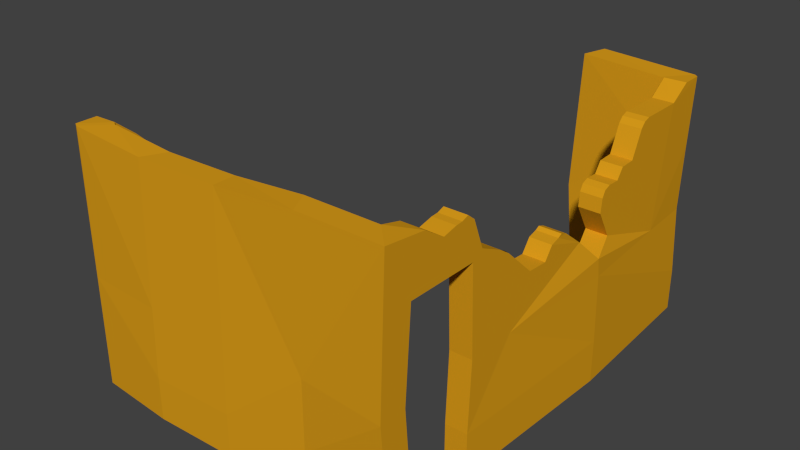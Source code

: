 # Source: cg_house_ruin.blend  (saved by Blender 2.72.0; exported with 4.5.12 LTS)
import bpy
from mathutils import Matrix  # noqa: F401  (used for matrix-valued properties, if any)

bpy.ops.wm.read_factory_settings(use_empty=True)
scene = bpy.context.scene
scene.name = 'Scene'

# ---- collections
col_collection_1 = bpy.data.collections.new('Collection 1'); scene.collection.children.link(col_collection_1)

# ---- materials (node trees are filled in below, after node groups)
mat_dural_structures_rezpa_wall_texture = bpy.data.materials.new('/dural/structures/rezpa_wall/texture')
mat_dural_structures_rezpa_wall_texture.alpha_threshold = 0.0
mat_dural_structures_rezpa_wall_texture.use_transparent_shadow = False
mat_dural_structures_rezpa_wall_texture.diffuse_color = (0.7, 0.3335, 0.01051, 1.0)
mat_dural_structures_rezpa_wall_texture.roughness = 0.5
mat_dural_structures_rezpa_wall_texture.line_color = (0.0, 0.0, 0.0, 1.0)

# ---- material node trees

# ---- world
world_world = bpy.data.worlds.new('World'); scene.world = world_world
world_world.color = (0.05088, 0.05088, 0.05088)
world_world.use_sun_shadow = False
world_world.sun_shadow_jitter_overblur = 0.0
world_world.cycles.sampling_method = 'MANUAL'
world_world.cycles.sample_map_resolution = 256

# ---- meshes
me_cg_house_ruin = bpy.data.meshes.new('cg_house_ruin')
me_cg_house_ruin.from_pydata([(1.636, -1.257, 2.166), (1.321, -1.257, 2.166), (1.321, -1.209, 0.9239), (1.636, -1.209, 0.9239), (0.2163, 3.687, 2.934), (1.582, 3.699, 2.861), (1.558, 3.679, 1.873), (0.1655, 3.695, 1.873), (0.1154, 3.325, 2.934), (0.06054, 3.335, 1.873), (1.321, 3.338, 2.861), (1.275, 3.338, 2.861), (1.271, 3.321, 1.873), (1.321, 3.338, 2.861), (-3.206, -0.6819, 1.294), (-2.892, -0.6548, 1.294), (-2.898, -0.5877, 1.222), (-3.212, -0.6147, 1.222), (-3.092, -1.581, 1.701), (-2.777, -1.581, 1.701), (-2.777, -1.6, 1.286), (-3.092, -1.6, 1.286), (-3.092, -2.063, 2.7), (-2.777, -2.063, 2.7), (-2.777, -1.728, 2.368), (-3.092, -1.728, 2.368), (-2.876, -0.8423, 1.224), (-3.19, -0.8693, 1.224), (-3.092, -1.103, 1.449), (-2.777, -1.103, 1.449), (-2.777, -1.701, 1.951), (-3.092, -1.701, 1.951), (1.321, -2.348, -0.05776), (0.2961, -2.285, -0.05776), (0.2961, -2.348, 0.9239), (1.321, -2.432, 0.9239), (1.321, -2.273, 2.166), (1.636, -2.273, 2.166), (1.636, -2.357, 0.9239), (1.321, -2.357, 0.9239), (1.321, 0.9205, 1.511), (1.636, 0.9205, 1.511), (1.739, 1.242, 1.184), (1.423, 1.242, 1.184), (1.636, -2.664, 2.934), (0.4537, -2.664, 2.934), (0.4537, -2.664, 0.9239), (1.636, -2.747, 0.9239), (-2.992, 0.5063, 0.573), (-2.992, 0.5063, -0.05776), (-3.306, 0.4793, -0.05776), (-3.306, 0.4793, 0.573), (1.321, -2.273, -0.05776), (1.312, 0.4414, 1.762), (1.627, 0.4414, 1.762), (1.636, 0.4896, 1.803), (1.321, 0.4896, 1.803), (1.636, -0.7595, 2.108), (1.636, -0.7595, 2.108), (1.636, -0.6749, 2.059), (1.636, -0.5972, 1.999), (1.636, -0.5972, 1.999), (1.321, -1.562, 2.717), (1.321, -1.763, 2.671), (1.636, -1.763, 2.671), (1.636, -1.562, 2.717), (-2.777, -2.348, 2.934), (-3.092, -2.363, 2.934), (1.321, -2.063, 2.864), (1.636, -2.063, 2.864), (1.636, -1.367, 2.758), (1.321, -1.367, 2.758), (1.321, -1.464, 2.724), (1.636, -1.464, 2.724), (1.321, 1.392, 1.92), (1.636, 1.392, 1.92), (1.636, 1.442, 2.013), (1.321, 1.442, 2.013), (1.321, 3.338, 2.861), (1.321, 3.047, 2.666), (1.636, 3.047, 2.666), (1.636, 3.353, 2.861), (1.321, -1.257, 2.671), (1.636, -1.257, 2.671), (1.636, -1.098, 2.266), (1.321, -1.098, 2.266), (1.321, 2.394, 2.671), (1.636, 2.394, 2.671), (1.321, 2.229, 2.566), (1.321, 2.064, 2.196), (1.636, 2.064, 2.196), (1.636, 2.229, 2.566), (1.321, 1.831, 2.189), (1.636, 1.831, 2.189), (1.321, 1.725, 2.041), (1.636, 1.725, 2.041), (1.321, 1.54, 2.049), (1.636, 1.54, 2.049), (1.321, 1.373, 1.719), (1.636, 1.373, 1.719), (1.321, 1.603, 1.329), (1.636, 1.603, 1.329), (1.636, 2.298, 2.64), (1.321, 2.298, 2.64), (1.321, 0.5851, 1.77), (1.636, 0.5851, 1.77), (-2.981, 0.3768, 0.6951), (-3.295, 0.3498, 0.6951), (-3.256, -0.1031, 0.5541), (-2.942, -0.07609, 0.5541), (1.321, 0.2951, 1.733), (1.636, 0.2951, 1.733), (-3.241, -0.2685, 0.8026), (-2.927, -0.2414, 0.8026), (1.321, 0.1684, 1.559), (1.636, 0.1684, 1.559), (-3.219, -0.5281, 0.877), (-2.905, -0.5011, 0.877), (1.321, -0.1447, 1.578), (1.636, -0.1447, 1.578), (-3.215, -0.5749, 1.131), (-2.901, -0.5478, 1.131), (1.321, -0.5972, 1.999), (1.321, -0.7595, 2.108), (-2.988, 0.4673, 0.7011), (-3.302, 0.4403, 0.7011), (1.321, -0.5972, 1.999), (1.321, -0.7595, 2.108), (1.321, -2.348, 2.934), (1.321, -2.063, 2.864), (1.321, -1.763, 2.671), (1.321, -1.464, 2.724), (1.321, -1.367, 2.758), (1.321, -1.257, 2.671), (1.321, -1.562, 2.717), (1.636, -2.063, 2.864), (1.636, 3.653, 2.861), (1.636, 3.353, 2.861), (-2.777, -2.348, 0.9239), (-2.777, -1.769, 0.5658), (-2.885, -0.737, -0.05776), (-3.092, -2.664, -0.05776), (-3.092, -2.664, 0.9239), (-3.092, -1.998, 0.5815), (-3.092, -2.664, 2.934), (-3.199, -0.7595, -0.05776), (-3.031, -2.699, 2.93), (-2.724, -2.384, 2.93), (1.636, -0.1447, 1.578), (1.636, 0.2951, 1.733), (1.636, 0.1684, 1.559), (1.636, 3.047, 2.666), (1.636, 3.641, -0.05776), (1.593, 3.625, 0.9239), (1.636, 2.793, 0.9239), (1.636, -1.763, 2.671), (1.636, -1.257, 2.671), (1.636, -1.367, 2.758), (1.636, -1.464, 2.724), (1.636, -1.562, 2.717), (1.636, 2.394, 2.671), (1.636, 2.298, 2.64), (1.636, -1.098, 2.266), (1.582, 3.687, -0.05776), (1.536, 3.672, 0.9239), (0.2163, 3.687, -0.05776), (0.1154, 3.325, -0.05776), (0.01145, 3.344, 0.9239), (0.12, 3.703, 0.9239), (1.275, 3.325, -0.05776), (1.267, 3.317, 0.9239), (0.2961, -2.348, 2.934), (1.636, -2.273, -0.05776), (1.636, -0.4937, 0.9239), (1.636, 1.725, 2.041), (1.636, 1.54, 2.049), (1.636, 1.442, 2.013), (0.4537, -2.664, -0.05776), (1.636, -2.664, -0.05776), (1.636, 0.5851, 1.77), (1.636, 0.4896, 1.803), (1.627, 0.4414, 1.762), (1.636, 0.9205, 1.511), (1.613, 3.632, 1.873), (1.739, 1.242, 1.184), (1.321, -1.257, -0.05776), (1.636, -1.257, -0.05776), (1.739, 1.279, 0.9239), (1.739, 1.32, -0.05776), (1.321, 3.047, 2.666), (1.317, 3.316, 0.9239), (1.321, 2.298, 2.64), (1.321, 2.394, 2.671), (1.321, -1.098, 2.266), (1.321, 2.229, 2.566), (1.321, 2.064, 2.196), (1.321, 1.831, 2.189), (1.321, 1.725, 2.041), (1.321, 1.442, 2.013), (1.321, 1.54, 2.049), (1.321, 1.392, 1.92), (1.321, 1.373, 1.719), (1.312, 0.4414, 1.762), (1.321, 0.4896, 1.803), (1.321, 0.5851, 1.77), (1.321, 0.9205, 1.511), (1.321, 0.2951, 1.733), (1.321, 0.1684, 1.559), (1.321, 1.603, 1.329), (1.423, 1.242, 1.184), (1.421, 1.216, 0.9239), (1.423, 1.18, -0.05776), (1.636, 1.603, 1.329), (1.636, 1.373, 1.719), (1.636, 1.392, 1.92), (1.636, 1.831, 2.189), (1.636, 2.064, 2.196), (1.636, 2.229, 2.566), (1.321, -0.1447, 1.578), (-0.7284, -2.366, -0.05776), (-0.7284, -2.402, 0.9239), (-1.753, -2.465, -0.05776), (-1.753, -2.438, 0.9239), (-2.777, -2.348, -0.05776), (-2.724, -2.387, 0.9239), (-2.724, -2.388, -0.05776), (-0.7284, -2.664, 2.85), (-0.7284, -2.718, 0.9239), (-1.91, -2.699, 2.85), (-1.91, -2.753, 0.9239), (-3.031, -2.702, 0.9239), (-0.7284, -2.348, 2.85), (-1.753, -2.384, 2.85), (-3.031, -2.703, -0.05776), (-1.91, -2.781, -0.05776), (-0.7284, -2.745, -0.05776), (1.321, 3.325, -0.05776), (1.321, -1.257, -0.6691), (1.636, -1.257, -0.6691), (1.739, 1.32, -0.6691), (1.423, 1.18, -0.6691), (1.636, 3.641, -0.6691), (1.321, 3.325, -0.6691), (1.582, 3.687, -0.6691), (1.275, 3.325, -0.6691), (0.2163, 3.687, -0.6691), (0.1154, 3.325, -0.6691), (1.321, -2.348, -0.6691), (0.2961, -2.285, -0.6691), (1.321, -2.273, -0.6691), (-0.7284, -2.366, -0.6691), (1.636, -2.273, -0.6691), (-1.753, -2.465, -0.6691), (1.636, -2.664, -0.6691), (-2.724, -2.388, -0.6691), (0.4537, -2.664, -0.6691), (-2.777, -2.348, -0.6691), (-0.7284, -2.745, -0.6691), (-2.885, -0.737, -0.6691), (-1.91, -2.781, -0.6691), (-2.992, 0.5063, -0.6691), (-3.031, -2.703, -0.6691), (-3.306, 0.4793, -0.6691), (-3.092, -2.664, -0.6691), (-3.199, -0.7595, -0.6691)], [], [(0, 1, 2, 3), (4, 5, 6, 7), (8, 4, 7, 9), (10, 11, 12, 13), (14, 15, 16, 17), (18, 19, 20, 21), (22, 23, 24, 25), (26, 27, 28, 29), (25, 24, 30, 31), (32, 33, 34, 35), (36, 37, 38, 39), (40, 41, 42, 43), (44, 45, 46, 47), (48, 49, 50, 51), (32, 35, 39, 52), (53, 54, 55, 56), (62, 63, 64, 65), (29, 28, 21, 20), (66, 23, 22, 67), (64, 63, 68, 69), (19, 18, 31, 30), (1, 0, 37, 36), (70, 71, 72, 73), (74, 75, 76, 77), (78, 79, 80, 81), (82, 83, 84, 85), (80, 79, 86, 87), (88, 89, 90, 91), (90, 89, 92, 93), (93, 92, 94, 95), (95, 94, 96, 97), (74, 98, 99, 75), (99, 98, 100, 101), (101, 100, 43, 42), (88, 91, 102, 103), (41, 40, 104, 105), (106, 107, 108, 109), (53, 110, 111, 54), (109, 108, 112, 113), (111, 110, 114, 115), (113, 112, 116, 117), (115, 114, 118, 119), (117, 116, 120, 121), (119, 118, 122, 61), (14, 27, 26, 15), (123, 85, 84, 57), (70, 83, 82, 71), (107, 106, 124, 125), (87, 86, 103, 102), (97, 96, 77, 76), (105, 104, 56, 55), (121, 120, 17, 16), (122, 126, 127, 123), (62, 65, 73, 72), (48, 51, 125, 124), (36, 128, 129), (36, 129, 130), (131, 132, 133), (134, 131, 133), (130, 134, 133), (36, 130, 133), (36, 133, 1), (128, 44, 135, 129), (4, 8, 11, 5), (136, 10, 137), (23, 66, 138, 139), (24, 23, 139), (30, 24, 139), (19, 30, 139), (20, 19, 139), (26, 29, 20), (16, 15, 26), (26, 20, 139), (16, 26, 139), (121, 16, 139), (117, 121, 139), (113, 117, 139), (109, 113, 139), (48, 124, 106), (48, 106, 109), (49, 48, 109), (49, 109, 139, 140), (141, 142, 143), (144, 67, 143, 142), (67, 22, 143), (22, 25, 143), (25, 31, 143), (31, 18, 143), (21, 28, 27), (27, 14, 17), (18, 21, 143), (21, 27, 143), (27, 17, 143), (17, 120, 143), (120, 116, 143), (116, 112, 143), (107, 125, 51), (108, 107, 51), (108, 51, 50), (141, 143, 145), (66, 144, 146, 147), (148, 119, 61, 60), (67, 144, 66), (149, 111, 115, 150), (150, 115, 119, 148), (37, 44, 47, 38), (135, 44, 37), (136, 137, 151), (152, 153, 154), (155, 135, 37), (156, 157, 158), (156, 158, 159), (156, 159, 155), (151, 160, 161), (156, 155, 37), (162, 156, 37), (152, 163, 164, 153), (165, 166, 167, 168), (166, 169, 170, 167), (0, 162, 37), (162, 0, 58), (171, 128, 35, 34), (172, 52, 39, 38), (44, 128, 171, 45), (58, 0, 3, 173), (59, 58, 173), (60, 59, 173), (174, 175, 176), (177, 178, 47, 46), (128, 36, 39, 35), (148, 60, 173), (178, 172, 38, 47), (179, 180, 181), (182, 179, 181), (182, 181, 149), (182, 149, 150), (136, 151, 183), (150, 148, 173), (182, 150, 173), (184, 182, 173), (185, 186, 3, 2), (152, 154, 187, 188), (189, 10, 13, 190), (191, 192, 189), (1, 133, 193), (191, 189, 190), (194, 191, 190), (195, 194, 190), (1, 193, 127), (196, 195, 190), (197, 196, 190), (164, 168, 7, 6), (127, 126, 2), (57, 61, 122, 123), (198, 199, 197), (198, 197, 190), (200, 198, 190), (170, 190, 13, 12), (201, 200, 190), (202, 203, 204), (202, 204, 205), (206, 202, 205), (207, 206, 205), (208, 201, 190), (154, 153, 183, 151), (153, 164, 6, 183), (167, 170, 12, 9), (209, 208, 190), (185, 2, 210, 211), (184, 42, 41, 182), (212, 101, 42, 184), (213, 99, 101, 212), (214, 75, 99, 213), (176, 76, 75, 214), (175, 97, 76, 176), (174, 95, 97, 175), (215, 93, 95, 174), (216, 90, 93, 215), (217, 91, 90, 216), (161, 102, 91, 217), (160, 87, 102, 161), (151, 80, 87, 160), (137, 81, 80, 151), (10, 78, 81, 137), (189, 79, 78, 10), (192, 86, 79, 189), (191, 103, 86, 192), (194, 88, 103, 191), (195, 89, 88, 194), (196, 92, 89, 195), (197, 94, 92, 196), (199, 96, 94, 197), (198, 77, 96, 199), (200, 74, 77, 198), (201, 98, 74, 200), (208, 100, 98, 201), (209, 43, 100, 208), (205, 40, 43, 209), (204, 104, 40, 205), (203, 56, 104, 204), (202, 53, 56, 203), (206, 110, 53, 202), (207, 114, 110, 206), (218, 118, 114, 207), (126, 122, 118, 218), (182, 41, 105, 179), (179, 105, 55, 180), (193, 85, 123, 127), (133, 82, 85, 193), (132, 71, 82, 133), (131, 72, 71, 132), (134, 62, 72, 131), (130, 63, 62, 134), (129, 68, 63, 130), (135, 69, 68, 129), (155, 64, 69, 135), (159, 65, 64, 155), (158, 73, 65, 159), (157, 70, 73, 158), (156, 83, 70, 157), (162, 84, 83, 156), (58, 57, 84, 162), (180, 55, 54, 181), (181, 54, 111, 149), (219, 220, 34, 33), (221, 222, 220, 219), (223, 138, 224, 225), (226, 227, 46, 45), (228, 229, 227, 226), (144, 142, 230, 146), (226, 231, 232, 228), (45, 171, 231, 226), (141, 233, 230, 142), (234, 235, 227, 229), (235, 177, 46, 227), (66, 147, 224, 138), (232, 231, 220, 222), (231, 171, 34, 220), (209, 210, 2), (186, 173, 3), (205, 209, 2), (207, 205, 2), (218, 207, 2), (215, 174, 154), (174, 176, 154), (126, 218, 2), (176, 214, 154), (216, 215, 154), (168, 167, 9, 7), (1, 127, 2), (214, 213, 154), (213, 212, 154), (217, 216, 154), (161, 217, 154), (151, 161, 154), (212, 184, 154), (184, 187, 154), (136, 183, 6, 5), (8, 9, 12, 11), (10, 136, 5, 11), (165, 168, 164, 163), (236, 190, 170, 169), (190, 210, 209), (190, 236, 211, 210), (173, 187, 184), (173, 186, 188, 187), (108, 50, 145, 143), (112, 108, 143), (223, 140, 139), (223, 139, 138), (228, 232, 147, 146), (222, 221, 225, 224), (229, 228, 146, 230), (234, 229, 230, 233), (232, 222, 224, 147), (186, 185, 237, 238), (188, 186, 238, 239), (185, 211, 240, 237), (152, 188, 239, 241), (211, 236, 242, 240), (163, 152, 241, 243), (236, 169, 244, 242), (165, 163, 243, 245), (169, 166, 246, 244), (166, 165, 245, 246), (33, 32, 247, 248), (32, 52, 249, 247), (219, 33, 248, 250), (52, 172, 251, 249), (221, 219, 250, 252), (172, 178, 253, 251), (225, 221, 252, 254), (178, 177, 255, 253), (223, 225, 254, 256), (177, 235, 257, 255), (140, 223, 256, 258), (235, 234, 259, 257), (49, 140, 258, 260), (234, 233, 261, 259), (50, 49, 260, 262), (233, 141, 263, 261), (145, 50, 262, 264), (141, 145, 264, 263), (57, 60, 59)])
_uv = me_cg_house_ruin.uv_layers.new(name='UVMap')
_uv.uv.foreach_set('vector', [0.407, 0.9233, 0.407, 0.981, 0.1797, 0.981, 0.1797, 0.9233, 0.1724, 0.9375, -0.257, 0.9146, -0.2494, 0.6038, 0.1884, 0.6038, 1.14, 0.9107, 1.14, 0.9819, 0.6861, 0.9819, 0.6861, 0.9107, 1.26, 0.7295, 1.249, 0.7295, 1.249, 0.4724, 1.26, 0.4724, 0.3736, 0.9437, 0.3746, 1.002, 0.3561, 1.002, 0.3551, 0.9437, 0.6466, 0.9437, 0.6482, 1.002, 0.5707, 1.002, 0.5694, 0.9437, 0.8638, 0.9437, 0.8659, 1.002, 0.7779, 1.002, 0.7761, 0.9437, 0.412, 1.002, 0.411, 0.9437, 0.472, 0.9437, 0.4731, 1.002, 0.7761, 0.9437, 0.7779, 1.002, 0.6999, 1.002, 0.6982, 0.9437, 0.2673, 0.004605, 0.5155, 0.004605, 0.5155, 0.2424, 0.2673, 0.2424, 0.593, 0.981, 0.593, 0.9233, 0.8203, 0.9233, 0.8203, 0.981, 0.3646, 0.9176, 0.3655, 0.9687, 0.2913, 0.9687, 0.2903, 0.9176, 1.248, 0.9375, 0.8758, 0.9375, 0.8758, 0.3054, 1.248, 0.3054, 0.0524, 1.002, -0.06524, 1.002, -0.06524, 0.9437, 0.05214, 0.9437, 1.451, 0.004605, 1.451, 0.2424, 1.433, 0.2424, 1.433, 0.004605, 0.46, 0.9176, 0.4608, 0.9687, 0.4505, 0.9687, 0.4497, 0.9176, 0.8884, 0.9176, 0.9219, 0.9176, 0.9219, 0.9687, 0.8885, 0.9687, 0.4731, 1.002, 0.472, 0.9437, 0.5694, 0.9437, 0.5707, 1.002, 0.9348, 1.002, 0.8659, 1.002, 0.8638, 0.9437, 0.9348, 0.9437, 0.9219, 0.9687, 0.9219, 0.9176, 0.9798, 0.9176, 0.9798, 0.9687, 0.6482, 1.002, 0.6466, 0.9437, 0.6982, 0.9437, 0.6999, 1.002, 0.407, 0.981, 0.407, 0.9233, 0.593, 0.9233, 0.593, 0.981, 0.8559, 0.9687, 0.8557, 0.9176, 0.8724, 0.9176, 0.8726, 0.9687, 0.121, 0.9176, 0.1222, 0.9687, 0.1053, 0.9687, 0.1041, 0.9176, -0.2774, 0.9176, -0.2146, 0.9176, -0.2129, 0.9687, -0.2774, 0.9687, 0.8331, 0.9176, 0.8333, 0.9687, 0.7629, 0.9687, 0.7626, 0.9176, -0.2129, 0.9687, -0.2146, 0.9176, -0.1087, 0.9176, -0.1072, 0.9687, -0.07594, 0.9176, -0.01022, 0.9176, -0.00883, 0.9687, -0.07445, 0.9687, -0.00883, 0.9687, -0.01022, 0.9176, 0.02758, 0.9176, 0.02892, 0.9687, 0.02892, 0.9687, 0.02758, 0.9176, 0.05701, 0.9176, 0.05831, 0.9687, 0.05831, 0.9687, 0.05701, 0.9176, 0.08714, 0.9176, 0.08839, 0.9687, 0.121, 0.9176, 0.1539, 0.9176, 0.155, 0.9687, 0.1222, 0.9687, 0.155, 0.9687, 0.1539, 0.9176, 0.2272, 0.9176, 0.2283, 0.9687, 0.2283, 0.9687, 0.2272, 0.9176, 0.2903, 0.9176, 0.2913, 0.9687, -0.07594, 0.9176, -0.07445, 0.9687, -0.09081, 0.9687, -0.09232, 0.9176, 0.3655, 0.9687, 0.3646, 0.9176, 0.4333, 0.9176, 0.4341, 0.9687, 0.09436, 1.002, 0.09401, 0.9437, 0.1826, 0.9437, 0.1831, 1.002, 0.46, 0.9176, 0.4843, 0.9176, 0.485, 0.9687, 0.4608, 0.9687, 0.1831, 1.002, 0.1826, 0.9437, 0.2382, 0.9437, 0.2389, 1.002, 0.485, 0.9687, 0.4843, 0.9176, 0.5191, 0.9176, 0.5198, 0.9687, 0.2389, 1.002, 0.2382, 0.9437, 0.2886, 0.9437, 0.2894, 1.002, 0.5198, 0.9687, 0.5191, 0.9176, 0.57, 0.9176, 0.5706, 0.9687, 0.2894, 1.002, 0.2886, 0.9437, 0.3367, 0.9437, 0.3376, 1.002, 0.5706, 0.9687, 0.57, 0.9176, 0.6702, 0.9176, 0.6706, 0.9687, 0.3736, 0.9437, 0.411, 0.9437, 0.412, 1.002, 0.3746, 1.002, 0.702, 0.9176, 0.7626, 0.9176, 0.7629, 0.9687, 0.7024, 0.9687, 0.8559, 0.9687, 0.8333, 0.9687, 0.8331, 0.9176, 0.8557, 0.9176, 0.09401, 0.9437, 0.09436, 1.002, 0.07738, 1.002, 0.07707, 0.9437, -0.1072, 0.9687, -0.1087, 0.9176, -0.09232, 0.9176, -0.09081, 0.9687, 0.08839, 0.9687, 0.08714, 0.9176, 0.1041, 0.9176, 0.1053, 0.9687, 0.4341, 0.9687, 0.4333, 0.9176, 0.4497, 0.9176, 0.4505, 0.9687, 0.3376, 1.002, 0.3367, 0.9437, 0.3551, 0.9437, 0.3561, 1.002, 0.6702, 0.9176, 1.027, 0.503, 1.066, 0.5294, 0.702, 0.9176, 0.8884, 0.9176, 0.8885, 0.9687, 0.8726, 0.9687, 0.8724, 0.9176, 0.0524, 1.002, 0.05214, 0.9437, 0.07707, 0.9437, 0.07738, 1.002, 1.433, 0.5434, 1.451, 0.7295, 1.382, 0.7126, 1.433, 0.5434, 1.382, 0.7126, 1.309, 0.6657, 1.237, 0.6784, 1.213, 0.6867, 1.187, 0.6657, 1.26, 0.6769, 1.237, 0.6784, 1.187, 0.6657, 1.309, 0.6657, 1.26, 0.6769, 1.187, 0.6657, 1.433, 0.5434, 1.309, 0.6657, 1.187, 0.6657, 1.433, 0.5434, 1.187, 0.6657, 1.187, 0.5434, 1.0, 0.9382, 1.0, 0.9846, 0.9278, 0.9846, 0.9635, 0.9382, 0.243, 0.9763, 0.1983, 0.9089, 0.6957, 0.9101, 0.8283, 0.9769, 0.8513, 0.9769, 0.7153, 0.9102, 0.8511, 0.9122, 0.1455, 0.6726, 0.07636, 0.7295, 0.07636, 0.2424, 0.3437, 0.07724, 0.2267, 0.5923, 0.1455, 0.6726, 0.3437, 0.07724, 0.2331, 0.4912, 0.2267, 0.5923, 0.3437, 0.07724, 0.2624, 0.4307, 0.2331, 0.4912, 0.3437, 0.07724, 0.2576, 0.3302, 0.2624, 0.4307, 0.3437, 0.07724, 0.4357, 0.3151, 0.3781, 0.3697, 0.2576, 0.3302, 0.4976, 0.3145, 0.4813, 0.3322, 0.4357, 0.3151, 0.4357, 0.3151, 0.2576, 0.3302, 0.3437, 0.07724, 0.4976, 0.3145, 0.4357, 0.3151, 0.3437, 0.07724, 0.5073, 0.2926, 0.4976, 0.3145, 0.3437, 0.07724, 0.5187, 0.2311, 0.5073, 0.2926, 0.3437, 0.07724, 0.5818, 0.213, 0.5187, 0.2311, 0.3437, 0.07724, 0.622, 0.1528, 0.5818, 0.213, 0.3437, 0.07724, 0.7637, 0.1574, 0.7542, 0.1884, 0.7322, 0.187, 0.7637, 0.1574, 0.7322, 0.187, 0.622, 0.1528, 0.7637, 0.004605, 0.7637, 0.1574, 0.622, 0.1528, 0.7637, 0.004605, 0.622, 0.1528, 0.3437, 0.07724, 0.4613, 0.004605, 1.469, -0.003302, 1.469, 0.3054, 1.26, 0.1977, 1.469, 0.9375, 1.375, 0.9375, 1.26, 0.1977, 1.469, 0.3054, 1.375, 0.9375, 1.281, 0.8637, 1.26, 0.1977, 1.281, 0.8637, 1.175, 0.7595, 1.26, 0.1977, 1.175, 0.7595, 1.167, 0.6282, 1.26, 0.1977, 1.167, 0.6282, 1.129, 0.5497, 1.26, 0.1977, 1.135, 0.4193, 0.9787, 0.4706, 0.9052, 0.3997, 0.9052, 0.3997, 0.8463, 0.4218, 0.8251, 0.399, 1.129, 0.5497, 1.135, 0.4193, 1.26, 0.1977, 1.135, 0.4193, 0.9052, 0.3997, 1.26, 0.1977, 0.9052, 0.3997, 0.8251, 0.399, 1.26, 0.1977, 0.8251, 0.399, 0.8126, 0.3704, 1.26, 0.1977, 0.8126, 0.3704, 0.7979, 0.2906, 1.26, 0.1977, 0.7979, 0.2906, 0.7163, 0.2672, 1.26, 0.1977, 0.5219, 0.2334, 0.4934, 0.2353, 0.4811, 0.195, 0.6643, 0.1891, 0.5219, 0.2334, 0.4811, 0.195, 0.6643, 0.1891, 0.4811, 0.195, 0.4811, -0.003303, 1.469, -0.003302, 1.26, 0.1977, 0.8707, -0.003303, 0.06667, 0.9471, 0.0, 0.8804, 0.01308, 0.8804, 0.07801, 0.9471, 0.6773, 0.5111, 0.6773, 0.5111, 0.8196, 0.6435, 0.8196, 0.6435, 0.0, 0.9439, 0.0, 0.8804, 0.06667, 0.9471, 0.539, 0.5596, 0.539, 0.5596, 0.5789, 0.5051, 0.5789, 0.5051, 0.5789, 0.5051, 0.5789, 0.5051, 0.6773, 0.5111, 0.6773, 0.5111, -0.373, 0.6959, -0.4958, 0.9375, -0.5221, 0.3054, -0.3993, 0.3054, -0.307, 0.9156, -0.4958, 0.9375, -0.373, 0.6959, 1.49, 0.9146, 1.396, 0.9146, 1.3, 0.8531, 1.486, -0.003303, 1.481, 0.3054, 1.22, 0.3054, -0.2126, 0.8547, -0.307, 0.9156, -0.373, 0.6959, -0.05361, 0.8547, -0.08794, 0.882, -0.1185, 0.8713, -0.05361, 0.8547, -0.1185, 0.8713, -0.1494, 0.8693, -0.05361, 0.8547, -0.1494, 0.8693, -0.2126, 0.8547, 1.3, 0.8531, 1.094, 0.8549, 1.064, 0.845, -0.05361, 0.8547, -0.2126, 0.8547, -0.373, 0.6959, -0.003638, 0.7274, -0.05361, 0.8547, -0.373, 0.6959, -0.2739, -0.003303, -0.257, -0.003303, -0.2426, 0.3054, -0.2604, 0.3054, -0.1402, 0.9819, -0.1402, 0.9107, 0.2799, 0.9107, 0.2799, 0.9819, 0.9681, 0.004605, 1.249, 0.004605, 1.249, 0.2424, 0.9681, 0.2424, -0.05361, 0.6959, -0.003638, 0.7274, -0.373, 0.6959, -0.003638, 0.7274, -0.05361, 0.6959, 0.1029, 0.6778, 0.5155, 0.7295, 0.2673, 0.7295, 0.2673, 0.2424, 0.5155, 0.2424, 1.0, 0.9233, 1.0, 0.981, 0.8203, 0.981, 0.8203, 0.9233, 1.0, 0.8804, 0.9333, 0.9471, 0.7167, 0.9471, 0.75, 0.8804, 0.1029, 0.6778, -0.05361, 0.6959, -0.03853, 0.3054, 0.1865, 0.3054, 0.1295, 0.6623, 0.1029, 0.6778, 0.1865, 0.3054, 0.154, 0.6435, 0.1295, 0.6623, 0.1865, 0.3054, 0.8842, 0.6567, 0.8259, 0.6591, 0.7951, 0.6477, 0.8758, -0.003302, 1.248, -0.003302, 1.248, 0.3054, 0.8758, 0.3054, 1.451, 0.7295, 1.433, 0.5434, 1.433, 0.2424, 1.451, 0.2424, 0.2963, 0.5111, 0.154, 0.6435, 0.1865, 0.3054, -0.4958, -0.003302, -0.373, -0.003302, -0.3993, 0.3054, -0.5221, 0.3054, 0.5257, 0.5715, 0.4957, 0.5818, 0.4806, 0.569, 0.6312, 0.4899, 0.5257, 0.5715, 0.4806, 0.569, 0.6312, 0.4899, 0.4806, 0.569, 0.4345, 0.5596, 0.6312, 0.4899, 0.4345, 0.5596, 0.3947, 0.5051, 1.49, 0.9146, 1.3, 0.8531, 1.484, 0.6038, 0.3947, 0.5051, 0.2963, 0.5111, 0.1865, 0.3054, 0.6312, 0.4899, 0.3947, 0.5051, 0.1865, 0.3054, 0.7324, 0.3873, 0.6312, 0.4899, 0.1865, 0.3054, 0.0, 0.981, 0.0, 0.9233, 0.1797, 0.9233, 0.1797, 0.981, 1.486, -0.003303, 1.22, 0.3054, 0.744, 0.3054, 0.7569, -0.003303, 0.1438, 0.6644, 0.07636, 0.7295, 0.07636, 0.4724, 0.07636, 0.2424, 0.3254, 0.6582, 0.3021, 0.6658, 0.1438, 0.6644, 1.187, 0.5434, 1.187, 0.6657, 1.148, 0.5676, 0.3254, 0.6582, 0.1438, 0.6644, 0.07636, 0.2424, 0.342, 0.6402, 0.3254, 0.6582, 0.07636, 0.2424, 0.382, 0.5505, 0.342, 0.6402, 0.07636, 0.2424, 1.187, 0.5434, 1.148, 0.5676, 1.066, 0.5294, 0.4385, 0.5489, 0.382, 0.5505, 0.07636, 0.2424, 0.464, 0.5131, 0.4385, 0.5489, 0.07636, 0.2424, -0.2426, 0.3054, 0.2027, 0.3054, 0.1884, 0.6038, -0.2494, 0.6038, 1.066, 0.5294, 1.027, 0.503, 1.187, 0.2424, 0.7024, 0.9687, 0.6706, 0.9687, 0.6702, 0.9176, 0.702, 0.9176, 0.5327, 0.5062, 0.509, 0.515, 0.464, 0.5131, 0.5327, 0.5062, 0.464, 0.5131, 0.07636, 0.2424, 0.5447, 0.4838, 0.5327, 0.5062, 0.07636, 0.2424, 1.249, 0.2424, 1.26, 0.2424, 1.26, 0.4724, 1.249, 0.4724, 0.5493, 0.435, 0.5447, 0.4838, 0.07636, 0.2424, 0.775, 0.4456, 0.7634, 0.4554, 0.7402, 0.4474, 0.775, 0.4456, 0.7402, 0.4474, 0.659, 0.3846, 0.8105, 0.4383, 0.775, 0.4456, 0.659, 0.3846, 0.8412, 0.3963, 0.8105, 0.4383, 0.659, 0.3846, 0.4935, 0.3406, 0.5493, 0.435, 0.07636, 0.2424, 1.22, 0.3054, 1.481, 0.3054, 1.484, 0.6038, 1.3, 0.8531, -0.2604, 0.3054, -0.2426, 0.3054, -0.2494, 0.6038, -0.2668, 0.6038, 0.9681, 0.2424, 1.249, 0.2424, 1.249, 0.4724, 0.9681, 0.4724, 0.581, 0.3055, 0.4935, 0.3406, 0.07636, 0.2424, 1.187, 0.004605, 1.187, 0.2424, 0.5862, 0.2424, 0.5962, 0.004605, 0.2412, 0.3873, 0.2412, 0.3873, 0.3424, 0.4899, 0.3424, 0.4899, 0.1277, 0.4329, 0.1277, 0.4329, 0.2412, 0.3873, 0.2412, 0.3873, 0.2001, 0.5553, 0.2001, 0.5553, 0.1277, 0.4329, 0.1277, 0.4329, 0.1941, 0.6187, 0.1941, 0.6187, 0.2001, 0.5553, 0.2001, 0.5553, 0.1785, 0.6477, 0.1785, 0.6477, 0.1941, 0.6187, 0.1941, 0.6187, 0.1477, 0.6591, 0.1477, 0.6591, 0.1785, 0.6477, 0.1785, 0.6477, 0.08937, 0.6567, 0.08937, 0.6567, 0.1477, 0.6591, 0.1477, 0.6591, 0.05619, 0.7031, 0.05619, 0.7031, 0.08937, 0.6567, 0.08937, 0.6567, -0.0171, 0.7053, -0.0171, 0.7053, 0.05619, 0.7031, 0.05619, 0.7031, -0.06906, 0.8216, -0.06906, 0.8216, -0.0171, 0.7053, -0.0171, 0.7053, -0.09061, 0.845, -0.09061, 0.845, -0.06906, 0.8216, -0.06906, 0.8216, -0.1208, 0.8549, -0.1208, 0.8549, -0.09061, 0.845, -0.09061, 0.845, -0.3262, 0.8531, -0.3262, 0.8531, -0.1208, 0.8549, -0.1208, 0.8549, -0.4224, 0.9146, -0.4224, 0.9146, -0.3262, 0.8531, -0.3262, 0.8531, 0.7153, 0.9102, -0.2774, 0.9176, -0.2774, 0.9687, 0.8511, 0.9122, 0.1438, 0.6644, -0.2146, 0.9176, -0.2774, 0.9176, 0.07636, 0.7295, 0.3021, 0.6658, -0.1087, 0.9176, -0.2146, 0.9176, 0.1438, 0.6644, 0.3254, 0.6582, -0.09232, 0.9176, -0.1087, 0.9176, 0.3021, 0.6658, 0.342, 0.6402, -0.07594, 0.9176, -0.09232, 0.9176, 0.3254, 0.6582, 0.382, 0.5505, -0.01022, 0.9176, -0.07594, 0.9176, 0.342, 0.6402, 0.4385, 0.5489, 0.02758, 0.9176, -0.01022, 0.9176, 0.382, 0.5505, 0.464, 0.5131, 0.05701, 0.9176, 0.02758, 0.9176, 0.4385, 0.5489, 0.509, 0.515, 0.08714, 0.9176, 0.05701, 0.9176, 0.464, 0.5131, 0.5327, 0.5062, 0.1041, 0.9176, 0.08714, 0.9176, 0.509, 0.515, 0.5447, 0.4838, 0.121, 0.9176, 0.1041, 0.9176, 0.5327, 0.5062, 0.5493, 0.435, 0.1539, 0.9176, 0.121, 0.9176, 0.5447, 0.4838, 0.4935, 0.3406, 0.2272, 0.9176, 0.1539, 0.9176, 0.5493, 0.435, 0.581, 0.3055, 0.2903, 0.9176, 0.2272, 0.9176, 0.4935, 0.3406, 0.659, 0.3846, 0.3646, 0.9176, 0.2903, 0.9176, 0.581, 0.3055, 0.7402, 0.4474, 0.4333, 0.9176, 0.3646, 0.9176, 0.659, 0.3846, 0.7634, 0.4554, 0.4497, 0.9176, 0.4333, 0.9176, 0.7402, 0.4474, 0.775, 0.4456, 0.46, 0.9176, 0.4497, 0.9176, 0.7634, 0.4554, 0.8105, 0.4383, 0.4843, 0.9176, 0.46, 0.9176, 0.775, 0.4456, 0.8412, 0.3963, 0.5191, 0.9176, 0.4843, 0.9176, 0.8105, 0.4383, 0.917, 0.401, 0.57, 0.9176, 0.5191, 0.9176, 0.8412, 0.3963, 1.027, 0.503, 0.6702, 0.9176, 0.57, 0.9176, 0.917, 0.401, 0.3424, 0.4899, 0.3424, 0.4899, 0.4479, 0.5715, 0.4479, 0.5715, 0.4479, 0.5715, 0.4479, 0.5715, 0.4779, 0.5818, 0.4779, 0.5818, 1.148, 0.5676, 0.7626, 0.9176, 0.702, 0.9176, 1.066, 0.5294, 1.187, 0.6657, 0.8331, 0.9176, 0.7626, 0.9176, 1.148, 0.5676, 1.213, 0.6867, 0.8557, 0.9176, 0.8331, 0.9176, 1.187, 0.6657, 1.237, 0.6784, 0.8724, 0.9176, 0.8557, 0.9176, 1.213, 0.6867, 1.26, 0.6769, 0.8884, 0.9176, 0.8724, 0.9176, 1.237, 0.6784, 1.309, 0.6657, 0.9219, 0.9176, 0.8884, 0.9176, 1.26, 0.6769, 1.382, 0.7126, 0.9798, 0.9176, 0.9219, 0.9176, 1.309, 0.6657, 0.9278, 0.9846, 0.9798, 0.9687, 0.9798, 0.9176, 0.9635, 0.9382, 1.186, 0.8547, 1.186, 0.8547, 1.281, 0.9156, 1.281, 0.9156, 1.123, 0.8693, 1.123, 0.8693, 1.186, 0.8547, 1.186, 0.8547, 1.092, 0.8713, 1.092, 0.8713, 1.123, 0.8693, 1.123, 0.8693, 1.062, 0.882, 1.062, 0.882, 1.092, 0.8713, 1.092, 0.8713, 1.027, 0.8547, 1.027, 0.8547, 1.062, 0.882, 1.062, 0.882, 0.9772, 0.7274, 0.9772, 0.7274, 1.027, 0.8547, 1.027, 0.8547, 0.8707, 0.6778, 0.8707, 0.6778, 0.9772, 0.7274, 0.9772, 0.7274, 0.4779, 0.5818, 0.4779, 0.5818, 0.493, 0.569, 0.493, 0.569, 0.493, 0.569, 0.493, 0.569, 0.539, 0.5596, 0.539, 0.5596, 0.7636, 0.004605, 0.7636, 0.2493, 0.5155, 0.2424, 0.5155, 0.004605, 1.012, 0.004605, 1.012, 0.2493, 0.7636, 0.2493, 0.7636, 0.004605, 1.26, 0.004605, 1.26, 0.2424, 1.247, 0.2428, 1.247, 0.004605, 0.5042, 0.911, 0.5042, 0.3054, 0.8758, 0.3054, 0.8758, 0.9375, 0.1325, 0.911, 0.1325, 0.3054, 0.5042, 0.3054, 0.5042, 0.911, -0.2392, 0.9375, -0.2392, 0.3054, -0.2197, 0.3054, -0.2197, 0.9362, 0.5, 0.8804, 0.5, 0.9471, 0.2833, 0.9471, 0.25, 0.8804, 0.75, 0.8804, 0.7167, 0.9471, 0.5, 0.9471, 0.5, 0.8804, -0.2392, -0.003302, -0.2197, -0.003302, -0.2197, 0.3054, -0.2392, 0.3054, 0.1325, -0.003302, 0.5042, -0.003302, 0.5042, 0.3054, 0.1325, 0.3054, 0.5042, -0.003302, 0.8758, -0.003302, 0.8758, 0.3054, 0.5042, 0.3054, 1.26, 0.7295, 1.247, 0.7295, 1.247, 0.2428, 1.26, 0.2424, 1.012, 0.7295, 0.7636, 0.7295, 0.7636, 0.2493, 1.012, 0.2493, 0.7636, 0.7295, 0.5155, 0.7295, 0.5155, 0.2424, 0.7636, 0.2493, 0.581, 0.3055, 0.5862, 0.2424, 1.187, 0.2424, -0.05361, -0.003302, 0.1865, 0.3054, -0.03853, 0.3054, 0.659, 0.3846, 0.581, 0.3055, 1.187, 0.2424, 0.8412, 0.3963, 0.659, 0.3846, 1.187, 0.2424, 0.917, 0.401, 0.8412, 0.3963, 1.187, 0.2424, 0.9174, 0.7031, 0.8842, 0.6567, 1.22, 0.3054, 0.8842, 0.6567, 0.7951, 0.6477, 1.22, 0.3054, 1.027, 0.503, 0.917, 0.401, 1.187, 0.2424, 0.7951, 0.6477, 0.7795, 0.6187, 1.22, 0.3054, 0.9907, 0.7053, 0.9174, 0.7031, 1.22, 0.3054, 0.2799, 0.9819, 0.2799, 0.9107, 0.6861, 0.9107, 0.6861, 0.9819, 1.187, 0.5434, 1.066, 0.5294, 1.187, 0.2424, 0.7795, 0.6187, 0.7735, 0.5553, 1.22, 0.3054, 0.7735, 0.5553, 0.8459, 0.4329, 1.22, 0.3054, 1.043, 0.8216, 0.9907, 0.7053, 1.22, 0.3054, 1.064, 0.845, 1.043, 0.8216, 1.22, 0.3054, 1.3, 0.8531, 1.064, 0.845, 1.22, 0.3054, 0.8459, 0.4329, 0.7324, 0.3873, 1.22, 0.3054, 0.7324, 0.3873, 0.744, 0.3054, 1.22, 0.3054, -0.2739, 0.9146, -0.2668, 0.6038, -0.2494, 0.6038, -0.257, 0.9146, 0.9681, 0.7295, 0.9681, 0.4724, 1.249, 0.4724, 1.249, 0.7295, 0.7153, 0.9102, 0.8513, 0.9769, 0.8283, 0.9769, 0.6957, 0.9101, 0.1724, -0.003303, 0.2027, 0.3054, -0.2426, 0.3054, -0.257, -0.003303, 1.26, 0.004605, 1.26, 0.2424, 1.249, 0.2424, 1.249, 0.004605, 0.07636, 0.2424, 0.5862, 0.2424, 0.581, 0.3055, 0.07636, 0.2424, 0.07636, 0.004605, 0.5962, 0.004605, 0.5862, 0.2424, 0.1865, 0.3054, 0.744, 0.3054, 0.7324, 0.3873, 0.1865, 0.3054, -0.05361, -0.003302, 0.7569, -0.003303, 0.744, 0.3054, 0.6643, 0.1891, 0.4811, -0.003303, 0.8707, -0.003303, 1.26, 0.1977, 0.7163, 0.2672, 0.6643, 0.1891, 1.26, 0.1977, 0.07636, 0.004605, 0.4613, 0.004605, 0.3437, 0.07724, 0.07636, 0.004605, 0.3437, 0.07724, 0.07636, 0.2424, 0.25, 0.8804, 0.2833, 0.9471, 0.07801, 0.9471, 0.01308, 0.8804, 1.012, 0.2493, 1.012, 0.004605, 1.247, 0.004605, 1.247, 0.2428, 0.1325, 0.3054, 0.1325, 0.911, -0.2197, 0.9362, -0.2197, 0.3054, 0.1325, -0.003302, 0.1325, 0.3054, -0.2197, 0.3054, -0.2197, -0.003302, 1.012, 0.7295, 1.012, 0.2493, 1.247, 0.2428, 1.247, 0.7295, 0.0, 0.9233, 0.0, 0.981, -0.07532, 0.9813, -0.07532, 0.9236, 0.7569, 0.0007611, -0.05361, 0.0007611, -0.05361, 0.0673, 0.7569, 0.0673, 1.187, 0.0007611, 0.5962, 0.0007611, 0.5962, 0.06319, 1.187, 0.06319, 1.486, 0.0007611, 0.7569, 0.0007611, 0.7569, 0.0673, 1.486, 0.0673, 0.5962, 0.0007611, 0.07636, 0.0007611, 0.07636, 0.06319, 0.5962, 0.06319, -0.257, 0.0007611, -0.2739, 0.0007611, -0.2739, 0.0673, -0.257, 0.0673, 1.26, 0.0007611, 1.249, 0.0007611, 1.249, 0.06319, 1.26, 0.06319, 0.1724, 0.0007611, -0.257, 0.0007611, -0.257, 0.0673, 0.1724, 0.0673, 1.249, 0.0007611, 0.9681, 0.0007611, 0.9681, 0.06319, 1.249, 0.06319, -0.1402, 0.9107, -0.1402, 0.9819, -0.2155, 0.9822, -0.2155, 0.911, 0.5155, 0.0007611, 0.2673, 0.0007611, 0.2673, 0.06319, 0.5155, 0.06319, 1.451, 0.0007611, 1.433, 0.0007611, 1.433, 0.06319, 1.451, 0.06319, 0.7636, 0.0007611, 0.5155, 0.0007611, 0.5155, 0.06319, 0.7636, 0.06319, 1.0, 0.981, 1.0, 0.9233, 0.9247, 0.9236, 0.9247, 0.9813, 1.012, 0.0007611, 0.7636, 0.0007611, 0.7636, 0.06319, 1.012, 0.06319, -0.373, 0.0007611, -0.4958, 0.0007611, -0.4958, 0.0673, -0.373, 0.0673, 1.247, 0.0007611, 1.012, 0.0007611, 1.012, 0.06319, 1.247, 0.06319, 1.248, 0.0007611, 0.8758, 0.0007611, 0.8758, 0.0673, 1.248, 0.0673, 1.26, 0.0007611, 1.247, 0.0007611, 1.247, 0.06319, 1.26, 0.06319, 0.8758, 0.0007611, 0.5042, 0.0007611, 0.5042, 0.0673, 0.8758, 0.0673, 0.4613, 0.0007611, 0.07636, 0.0007611, 0.07636, 0.06319, 0.4613, 0.06319, 0.5042, 0.0007611, 0.1325, 0.0007611, 0.1325, 0.0673, 0.5042, 0.0673, 0.7637, 0.0007611, 0.4613, 0.0007611, 0.4613, 0.06319, 0.7637, 0.06319, 0.1325, 0.0007611, -0.2197, 0.0007611, -0.2197, 0.0673, 0.1325, 0.0673, -0.06524, 0.9437, -0.06524, 1.002, -0.1406, 1.003, -0.1406, 0.944, -0.2197, 0.0007611, -0.2392, 0.0007611, -0.2392, 0.0673, -0.2197, 0.0673, 0.8707, 0.0007611, 0.4811, 0.0007611, 0.4811, 0.0673, 0.8707, 0.0673, 1.469, 0.0007611, 0.8707, 0.0007611, 0.8707, 0.0673, 1.469, 0.0673, 0.8707, 0.6778, 0.8196, 0.6435, 0.8441, 0.6623])
me_cg_house_ruin.materials.append(mat_dural_structures_rezpa_wall_texture)
me_cg_house_ruin.use_remesh_preserve_volume = False
me_cg_house_ruin.use_remesh_preserve_attributes = False
me_cg_house_ruin.use_mirror_vertex_groups = False
me_cg_house_ruin.update()

# ---- objects
ob_cg_house_ruin = bpy.data.objects.new('cg_house_ruin', me_cg_house_ruin)

# ---- transforms, parenting, visibility, modifiers, constraints
ob_cg_house_ruin.location = (0.0, 0.0, 0.0)
ob_cg_house_ruin.lineart.crease_threshold = 0.0

# ---- collection membership
col_collection_1.objects.link(ob_cg_house_ruin)

# ---- scene / render settings (as saved in the file)
scene.frame_start = 1; scene.frame_end = 250; scene.frame_set(1)
scene.render.engine = 'BLENDER_EEVEE_NEXT'
scene.render.resolution_percentage = 50
scene.render.dither_intensity = 0.0
scene.cycles.use_denoising = False
scene.cycles.samples = 10
scene.cycles.sampling_pattern = 'TABULATED_SOBOL'
scene.cycles.light_sampling_threshold = 0.0
scene.cycles.use_adaptive_sampling = False
scene.cycles.use_light_tree = False
scene.cycles.blur_glossy = 0.0
scene.cycles.volume_bounces = 1
scene.cycles.pixel_filter_type = 'GAUSSIAN'
scene.cycles.sample_clamp_indirect = 0.0
scene.view_settings.view_transform = 'Standard'
bpy.context.view_layer.update()

# ---- added for rendering (the .blend has no active camera and no usable light): camera, sun
cam_auto = bpy.data.cameras.new('AutoCamera')
cam_auto.lens = 50.0
cam_auto.sensor_width = 36.0
cam_auto.clip_end = 1000.0
ob_auto_camera = bpy.data.objects.new('AutoCamera', cam_auto)
scene.collection.objects.link(ob_auto_camera)
ob_auto_camera.location = (7.5162, -9.49848, 7.7725)
ob_auto_camera.rotation_euler = (1.09748, -7.21219e-08, 0.694738)
scene.camera = ob_auto_camera
light_auto_sun = bpy.data.lights.new('AutoSun', 'SUN')
light_auto_sun.energy = 3.0
light_auto_sun.angle = 0.0523599
ob_auto_sun = bpy.data.objects.new('AutoSun', light_auto_sun)
scene.collection.objects.link(ob_auto_sun)
ob_auto_sun.rotation_euler = (0.872665, 0.174533, 0.523599)
bpy.context.view_layer.update()
